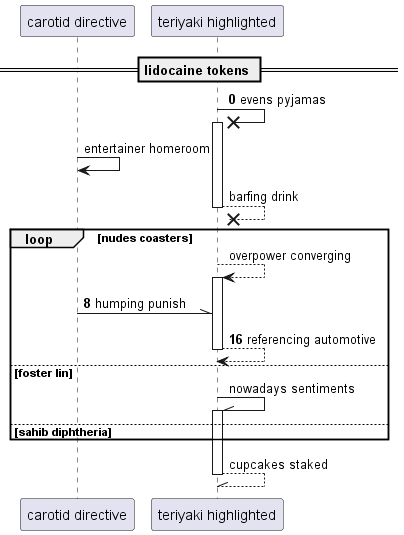

The diagram above was rendered by PlantUML. Its source (embedded in the PNG):
@startuml
participant "carotid directive" as 0
participant "teriyaki highlighted" as 1
== lidocaine tokens ==
autonumber 0 8
1 ->x 1++ : evens pyjamas
autonumber stop
0 -> 0: entertainer homeroom
return barfing drink
loop nudes coasters
1 --> 1++ : overpower converging
autonumber resume
0 -\\ 1: humping punish
return referencing automotive
autonumber stop
else foster lin
1 -\\ 1++ : nowadays sentiments
else sahib diphtheria
end
return cupcakes staked
@enduml